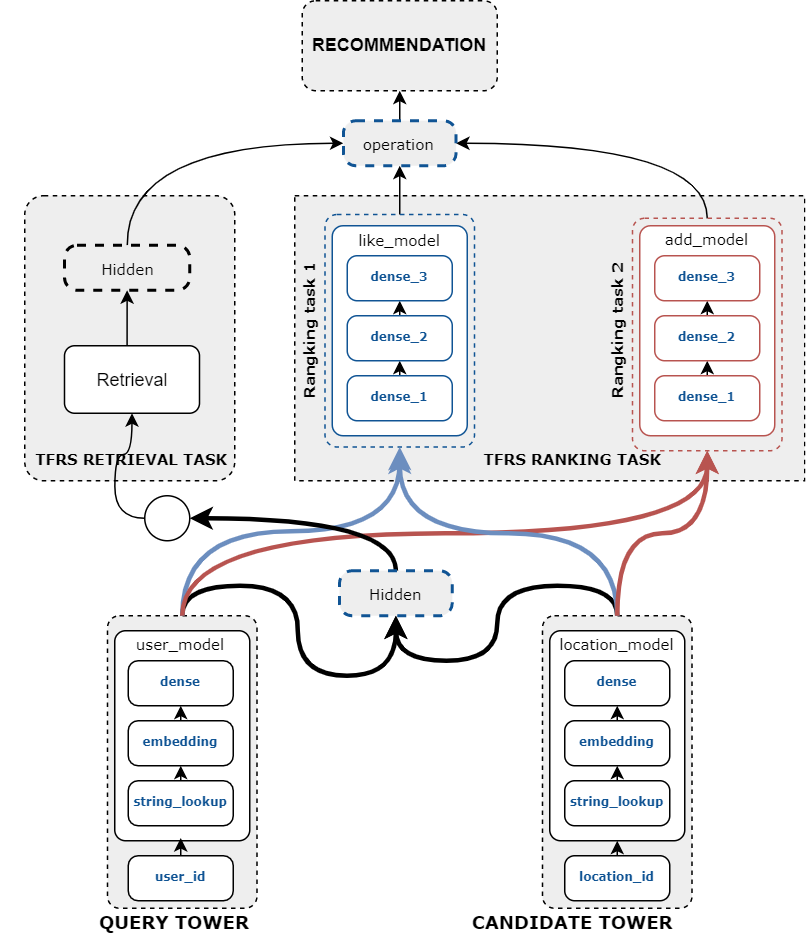

The diagram above was exported from draw.io. Its source (the exported page's mxGraphModel, read from the mxfile embedded in the PNG):
<mxGraphModel dx="1597" dy="740" grid="1" gridSize="10" guides="1" tooltips="1" connect="1" arrows="1" fold="1" page="1" pageScale="1" pageWidth="827" pageHeight="1169" math="0" shadow="0">
  <root>
    <mxCell id="0" />
    <mxCell id="1" parent="0" />
    <mxCell id="2" value="" style="rounded=1;whiteSpace=wrap;html=1;fillColor=#EEEEEE;dashed=1;arcSize=9;" vertex="1" parent="1">
      <mxGeometry x="1060" y="500" width="140" height="190" as="geometry" />
    </mxCell>
    <mxCell id="3" value="" style="rounded=1;whiteSpace=wrap;html=1;shadow=0;fontFamily=Verdana;fontSize=10;strokeColor=#000000;arcSize=8;fontColor=#105494;fillColor=#EEEEEE;dashed=1;" vertex="1" parent="1">
      <mxGeometry x="1405.18" y="780" width="99.64" height="195" as="geometry" />
    </mxCell>
    <mxCell id="4" value="" style="rounded=1;whiteSpace=wrap;html=1;shadow=0;fontFamily=Verdana;fontSize=10;strokeColor=#000000;arcSize=8;fontColor=#105494;fillColor=#EEEEEE;dashed=1;" vertex="1" parent="1">
      <mxGeometry x="1115.18" y="780" width="99.64" height="195" as="geometry" />
    </mxCell>
    <mxCell id="5" value="" style="rounded=0;whiteSpace=wrap;html=1;dashed=1;fillColor=#EEEEEE;" vertex="1" parent="1">
      <mxGeometry x="1240" y="500" width="340" height="190" as="geometry" />
    </mxCell>
    <mxCell id="6" value="" style="rounded=1;whiteSpace=wrap;html=1;shadow=0;fontFamily=Verdana;fontSize=10;strokeColor=#B85450;arcSize=8;fontColor=#105494;" vertex="1" parent="1">
      <mxGeometry x="1470" y="520" width="90" height="140" as="geometry" />
    </mxCell>
    <mxCell id="7" value="" style="rounded=1;whiteSpace=wrap;html=1;shadow=0;fontFamily=Verdana;fontSize=10;strokeColor=#105494;arcSize=8;fontColor=#105494;" vertex="1" parent="1">
      <mxGeometry x="1265" y="520" width="90" height="140" as="geometry" />
    </mxCell>
    <mxCell id="8" value="" style="rounded=1;whiteSpace=wrap;html=1;shadow=0;fontFamily=Verdana;fontSize=10;strokeColor=#000000;arcSize=8;fontColor=#105494;" vertex="1" parent="1">
      <mxGeometry x="1410" y="790" width="90" height="140" as="geometry" />
    </mxCell>
    <mxCell id="9" value="" style="rounded=1;whiteSpace=wrap;html=1;shadow=0;fontFamily=Verdana;fontSize=10;strokeColor=#000000;arcSize=8;fontColor=#105494;" vertex="1" parent="1">
      <mxGeometry x="1120" y="790" width="90" height="140" as="geometry" />
    </mxCell>
    <mxCell id="10" style="edgeStyle=orthogonalEdgeStyle;rounded=1;orthogonalLoop=1;jettySize=auto;html=1;exitX=0.5;exitY=0;exitDx=0;exitDy=0;entryX=0.5;entryY=1;entryDx=0;entryDy=0;fontFamily=Verdana;fontSize=8;fontColor=#105494;jumpSize=6;strokeWidth=1;strokeColor=#000000;" edge="1" source="11" target="13" parent="1">
      <mxGeometry relative="1" as="geometry" />
    </mxCell>
    <mxCell id="11" value="&lt;font style=&quot;font-size: 8px;&quot;&gt;&lt;b&gt;string_lookup&lt;/b&gt;&lt;/font&gt;" style="rounded=1;whiteSpace=wrap;html=1;shadow=0;fontFamily=Verdana;fontSize=10;strokeColor=#000000;arcSize=22;verticalAlign=top;fontColor=#105494;" vertex="1" parent="1">
      <mxGeometry x="1129" y="890" width="70" height="30" as="geometry" />
    </mxCell>
    <mxCell id="12" style="edgeStyle=orthogonalEdgeStyle;rounded=1;jumpSize=6;orthogonalLoop=1;jettySize=auto;html=1;exitX=0.5;exitY=0;exitDx=0;exitDy=0;entryX=0.5;entryY=1;entryDx=0;entryDy=0;fontFamily=Verdana;fontSize=8;fontColor=#105494;strokeWidth=1;strokeColor=#000000;" edge="1" source="13" target="14" parent="1">
      <mxGeometry relative="1" as="geometry" />
    </mxCell>
    <mxCell id="13" value="&lt;font style=&quot;font-size: 8px;&quot;&gt;&lt;b&gt;embedding&lt;/b&gt;&lt;/font&gt;" style="rounded=1;whiteSpace=wrap;html=1;shadow=0;fontFamily=Verdana;fontSize=10;strokeColor=#000000;arcSize=22;align=center;horizontal=1;verticalAlign=top;fontColor=#105494;" vertex="1" parent="1">
      <mxGeometry x="1129" y="850" width="70" height="30" as="geometry" />
    </mxCell>
    <mxCell id="14" value="&lt;font style=&quot;font-size: 8px;&quot;&gt;&lt;b&gt;dense&lt;/b&gt;&lt;/font&gt;" style="rounded=1;whiteSpace=wrap;html=1;shadow=0;fontFamily=Verdana;fontSize=10;strokeColor=#000000;arcSize=22;verticalAlign=top;fontColor=#105494;" vertex="1" parent="1">
      <mxGeometry x="1129" y="810" width="70" height="30" as="geometry" />
    </mxCell>
    <mxCell id="15" style="edgeStyle=orthogonalEdgeStyle;rounded=1;jumpSize=6;orthogonalLoop=1;jettySize=auto;html=1;exitX=0.5;exitY=0;exitDx=0;exitDy=0;entryX=0.5;entryY=1;entryDx=0;entryDy=0;fontFamily=Verdana;fontSize=8;fontColor=#105494;strokeWidth=1;strokeColor=#000000;" edge="1" source="16" target="18" parent="1">
      <mxGeometry relative="1" as="geometry" />
    </mxCell>
    <mxCell id="16" value="&lt;font style=&quot;font-size: 8px;&quot;&gt;&lt;b&gt;string_lookup&lt;/b&gt;&lt;/font&gt;" style="rounded=1;whiteSpace=wrap;html=1;shadow=0;fontFamily=Verdana;fontSize=10;strokeColor=#000000;arcSize=22;verticalAlign=top;fontColor=#105494;" vertex="1" parent="1">
      <mxGeometry x="1420" y="890" width="70" height="30" as="geometry" />
    </mxCell>
    <mxCell id="17" style="edgeStyle=orthogonalEdgeStyle;rounded=1;jumpSize=6;orthogonalLoop=1;jettySize=auto;html=1;exitX=0.5;exitY=0;exitDx=0;exitDy=0;entryX=0.5;entryY=1;entryDx=0;entryDy=0;fontFamily=Verdana;fontSize=8;fontColor=#105494;strokeWidth=1;strokeColor=#000000;" edge="1" source="18" target="19" parent="1">
      <mxGeometry relative="1" as="geometry" />
    </mxCell>
    <mxCell id="18" value="&lt;font style=&quot;font-size: 8px;&quot;&gt;&lt;b&gt;embedding&lt;/b&gt;&lt;/font&gt;" style="rounded=1;whiteSpace=wrap;html=1;shadow=0;fontFamily=Verdana;fontSize=10;strokeColor=#000000;arcSize=22;align=center;horizontal=1;verticalAlign=top;fontColor=#105494;" vertex="1" parent="1">
      <mxGeometry x="1420" y="850" width="70" height="30" as="geometry" />
    </mxCell>
    <mxCell id="19" value="&lt;font style=&quot;font-size: 8px;&quot;&gt;&lt;b&gt;dense&lt;/b&gt;&lt;/font&gt;" style="rounded=1;whiteSpace=wrap;html=1;shadow=0;fontFamily=Verdana;fontSize=10;strokeColor=#000000;arcSize=22;verticalAlign=top;fontColor=#105494;" vertex="1" parent="1">
      <mxGeometry x="1420" y="810" width="70" height="30" as="geometry" />
    </mxCell>
    <mxCell id="20" style="edgeStyle=orthogonalEdgeStyle;rounded=1;jumpSize=6;orthogonalLoop=1;jettySize=auto;html=1;exitX=0.5;exitY=0;exitDx=0;exitDy=0;entryX=0.5;entryY=1;entryDx=0;entryDy=0;fontFamily=Verdana;fontSize=8;fontColor=#105494;strokeWidth=1;" edge="1" source="21" target="23" parent="1">
      <mxGeometry relative="1" as="geometry" />
    </mxCell>
    <mxCell id="21" value="&lt;font style=&quot;font-size: 8px;&quot;&gt;&lt;b&gt;dense_1&lt;/b&gt;&lt;/font&gt;" style="rounded=1;whiteSpace=wrap;html=1;shadow=0;fontFamily=Verdana;fontSize=10;strokeColor=#B85450;arcSize=22;verticalAlign=top;fontColor=#105494;" vertex="1" parent="1">
      <mxGeometry x="1480" y="620" width="70" height="30" as="geometry" />
    </mxCell>
    <mxCell id="22" style="edgeStyle=orthogonalEdgeStyle;rounded=1;jumpSize=6;orthogonalLoop=1;jettySize=auto;html=1;exitX=0.5;exitY=0;exitDx=0;exitDy=0;entryX=0.5;entryY=1;entryDx=0;entryDy=0;fontFamily=Verdana;fontSize=8;fontColor=#105494;strokeWidth=1;" edge="1" source="23" target="24" parent="1">
      <mxGeometry relative="1" as="geometry" />
    </mxCell>
    <mxCell id="23" value="&lt;font style=&quot;font-size: 8px;&quot;&gt;&lt;b&gt;dense_2&lt;/b&gt;&lt;/font&gt;" style="rounded=1;whiteSpace=wrap;html=1;shadow=0;fontFamily=Verdana;fontSize=10;strokeColor=#B85450;arcSize=22;align=center;horizontal=1;verticalAlign=top;fontColor=#105494;" vertex="1" parent="1">
      <mxGeometry x="1480" y="580" width="70" height="30" as="geometry" />
    </mxCell>
    <mxCell id="24" value="&lt;font style=&quot;font-size: 8px;&quot;&gt;&lt;b&gt;dense_3&lt;/b&gt;&lt;/font&gt;" style="rounded=1;whiteSpace=wrap;html=1;shadow=0;fontFamily=Verdana;fontSize=10;strokeColor=#B85450;arcSize=22;verticalAlign=top;fontColor=#105494;" vertex="1" parent="1">
      <mxGeometry x="1480" y="540" width="70" height="30" as="geometry" />
    </mxCell>
    <mxCell id="25" style="edgeStyle=orthogonalEdgeStyle;rounded=1;jumpSize=6;orthogonalLoop=1;jettySize=auto;html=1;exitX=0.5;exitY=0;exitDx=0;exitDy=0;entryX=0.5;entryY=1;entryDx=0;entryDy=0;fontFamily=Verdana;fontSize=8;fontColor=#105494;strokeWidth=1;" edge="1" source="26" target="28" parent="1">
      <mxGeometry relative="1" as="geometry" />
    </mxCell>
    <mxCell id="26" value="&lt;font style=&quot;font-size: 8px;&quot;&gt;&lt;b&gt;dense_1&lt;/b&gt;&lt;/font&gt;" style="rounded=1;whiteSpace=wrap;html=1;shadow=0;fontFamily=Verdana;fontSize=10;strokeColor=#105494;arcSize=22;verticalAlign=top;fontColor=#105494;" vertex="1" parent="1">
      <mxGeometry x="1275" y="620" width="70" height="30" as="geometry" />
    </mxCell>
    <mxCell id="27" style="edgeStyle=orthogonalEdgeStyle;rounded=1;jumpSize=6;orthogonalLoop=1;jettySize=auto;html=1;exitX=0.5;exitY=0;exitDx=0;exitDy=0;entryX=0.5;entryY=1;entryDx=0;entryDy=0;fontFamily=Verdana;fontSize=8;fontColor=#105494;strokeWidth=1;" edge="1" source="28" target="29" parent="1">
      <mxGeometry relative="1" as="geometry" />
    </mxCell>
    <mxCell id="28" value="&lt;font style=&quot;font-size: 8px;&quot;&gt;&lt;b&gt;dense_2&lt;/b&gt;&lt;/font&gt;" style="rounded=1;whiteSpace=wrap;html=1;shadow=0;fontFamily=Verdana;fontSize=10;strokeColor=#105494;arcSize=22;align=center;horizontal=1;verticalAlign=top;fontColor=#105494;" vertex="1" parent="1">
      <mxGeometry x="1275" y="580" width="70" height="30" as="geometry" />
    </mxCell>
    <mxCell id="29" value="&lt;font style=&quot;font-size: 8px;&quot;&gt;&lt;b&gt;dense_3&lt;/b&gt;&lt;/font&gt;" style="rounded=1;whiteSpace=wrap;html=1;shadow=0;fontFamily=Verdana;fontSize=10;strokeColor=#105494;arcSize=22;verticalAlign=top;fontColor=#105494;" vertex="1" parent="1">
      <mxGeometry x="1275" y="540" width="70" height="30" as="geometry" />
    </mxCell>
    <mxCell id="30" value="&lt;font face=&quot;Verdana&quot;&gt;&lt;span style=&quot;font-size: 10px;&quot;&gt;user_model&lt;br&gt;&lt;/span&gt;&lt;/font&gt;" style="text;html=1;strokeColor=none;fillColor=none;align=center;verticalAlign=middle;whiteSpace=wrap;rounded=0;shadow=0;fontSize=13;" vertex="1" parent="1">
      <mxGeometry x="1134" y="793" width="60" height="10" as="geometry" />
    </mxCell>
    <mxCell id="31" value="&lt;font face=&quot;Verdana&quot;&gt;&lt;span style=&quot;font-size: 10px;&quot;&gt;location_model&lt;br&gt;&lt;/span&gt;&lt;/font&gt;" style="text;html=1;strokeColor=none;fillColor=none;align=center;verticalAlign=middle;whiteSpace=wrap;rounded=0;shadow=0;fontSize=13;" vertex="1" parent="1">
      <mxGeometry x="1425" y="793" width="60" height="10" as="geometry" />
    </mxCell>
    <mxCell id="32" value="&lt;font face=&quot;Verdana&quot;&gt;&lt;span style=&quot;font-size: 10px;&quot;&gt;add_model&lt;br&gt;&lt;/span&gt;&lt;/font&gt;" style="text;html=1;strokeColor=none;fillColor=none;align=center;verticalAlign=middle;whiteSpace=wrap;rounded=0;shadow=0;fontSize=13;" vertex="1" parent="1">
      <mxGeometry x="1485" y="523" width="60" height="10" as="geometry" />
    </mxCell>
    <mxCell id="33" value="&lt;font face=&quot;Verdana&quot;&gt;&lt;span style=&quot;font-size: 10px;&quot;&gt;like_model&lt;br&gt;&lt;/span&gt;&lt;/font&gt;" style="text;html=1;strokeColor=none;fillColor=none;align=center;verticalAlign=bottom;whiteSpace=wrap;rounded=0;shadow=0;fontSize=13;horizontal=1;" vertex="1" parent="1">
      <mxGeometry x="1280" y="530" width="60" height="10" as="geometry" />
    </mxCell>
    <mxCell id="34" style="edgeStyle=orthogonalEdgeStyle;curved=1;rounded=0;orthogonalLoop=1;jettySize=auto;html=1;exitX=0;exitY=0.5;exitDx=0;exitDy=0;entryX=0.5;entryY=1;entryDx=0;entryDy=0;strokeWidth=1;" edge="1" source="35" target="39" parent="1">
      <mxGeometry relative="1" as="geometry" />
    </mxCell>
    <mxCell id="35" value="" style="ellipse;whiteSpace=wrap;html=1;aspect=fixed;" vertex="1" parent="1">
      <mxGeometry x="1140" y="700" width="30" height="30" as="geometry" />
    </mxCell>
    <mxCell id="36" style="edgeStyle=orthogonalEdgeStyle;rounded=0;orthogonalLoop=1;jettySize=auto;html=1;exitX=0.5;exitY=0;exitDx=0;exitDy=0;entryX=0.5;entryY=1;entryDx=0;entryDy=0;curved=1;" edge="1" source="37" target="63" parent="1">
      <mxGeometry relative="1" as="geometry" />
    </mxCell>
    <mxCell id="37" value="" style="rounded=1;whiteSpace=wrap;html=1;shadow=0;fontFamily=Verdana;fontSize=10;strokeColor=#105494;arcSize=8;fontColor=#105494;fillColor=none;dashed=1;" vertex="1" parent="1">
      <mxGeometry x="1260.18" y="512.5" width="99.64" height="155" as="geometry" />
    </mxCell>
    <mxCell id="38" style="edgeStyle=orthogonalEdgeStyle;rounded=0;orthogonalLoop=1;jettySize=auto;html=1;exitX=0.5;exitY=0;exitDx=0;exitDy=0;entryX=0.5;entryY=1;entryDx=0;entryDy=0;" edge="1" source="39" target="61" parent="1">
      <mxGeometry relative="1" as="geometry" />
    </mxCell>
    <mxCell id="39" value="&lt;font color=&quot;#000000&quot;&gt;Retrieval&lt;/font&gt;" style="rounded=1;whiteSpace=wrap;html=1;fontColor=#105494;strokeColor=#000000;" vertex="1" parent="1">
      <mxGeometry x="1086.5" y="600" width="90" height="45" as="geometry" />
    </mxCell>
    <mxCell id="40" value="&lt;font face=&quot;Verdana&quot;&gt;&lt;span style=&quot;font-size: 10px;&quot;&gt;&lt;b&gt;TFRS RANKING TASK&lt;/b&gt;&lt;br&gt;&lt;/span&gt;&lt;/font&gt;" style="text;html=1;strokeColor=none;fillColor=none;align=center;verticalAlign=middle;whiteSpace=wrap;rounded=0;shadow=0;fontSize=13;" vertex="1" parent="1">
      <mxGeometry x="1337.5" y="670" width="175" height="10" as="geometry" />
    </mxCell>
    <mxCell id="41" value="&lt;font face=&quot;Verdana&quot;&gt;&lt;span style=&quot;font-size: 10px;&quot;&gt;&lt;b&gt;TFRS RETRIEVAL TASK&lt;/b&gt;&lt;br&gt;&lt;/span&gt;&lt;/font&gt;" style="text;html=1;strokeColor=none;fillColor=none;align=center;verticalAlign=middle;whiteSpace=wrap;rounded=0;shadow=0;fontSize=13;" vertex="1" parent="1">
      <mxGeometry x="1044" y="670" width="175" height="10" as="geometry" />
    </mxCell>
    <mxCell id="42" style="edgeStyle=orthogonalEdgeStyle;curved=1;rounded=0;orthogonalLoop=1;jettySize=auto;html=1;exitX=0.5;exitY=0;exitDx=0;exitDy=0;entryX=1;entryY=0.5;entryDx=0;entryDy=0;" edge="1" source="43" target="63" parent="1">
      <mxGeometry relative="1" as="geometry" />
    </mxCell>
    <mxCell id="43" value="" style="rounded=1;whiteSpace=wrap;html=1;shadow=0;fontFamily=Verdana;fontSize=10;strokeColor=#B85450;arcSize=8;fontColor=#105494;fillColor=none;dashed=1;" vertex="1" parent="1">
      <mxGeometry x="1465.18" y="515" width="99.64" height="155" as="geometry" />
    </mxCell>
    <mxCell id="44" style="edgeStyle=orthogonalEdgeStyle;curved=1;rounded=0;orthogonalLoop=1;jettySize=auto;html=1;exitX=0.5;exitY=0;exitDx=0;exitDy=0;entryX=0.5;entryY=1;entryDx=0;entryDy=0;fontFamily=Verdana;fontSize=10;fontColor=#000000;strokeWidth=3;" edge="1" source="4" target="59" parent="1">
      <mxGeometry relative="1" as="geometry">
        <Array as="points">
          <mxPoint x="1165" y="760" />
          <mxPoint x="1242" y="760" />
          <mxPoint x="1242" y="820" />
          <mxPoint x="1307" y="820" />
        </Array>
      </mxGeometry>
    </mxCell>
    <mxCell id="45" style="edgeStyle=orthogonalEdgeStyle;curved=1;rounded=0;orthogonalLoop=1;jettySize=auto;html=1;exitX=0.5;exitY=0;exitDx=0;exitDy=0;entryX=0.5;entryY=1;entryDx=0;entryDy=0;fontFamily=Verdana;fontSize=10;fontColor=#000000;strokeWidth=3;fillColor=#dae8fc;strokeColor=#6c8ebf;" edge="1" source="4" target="37" parent="1">
      <mxGeometry relative="1" as="geometry" />
    </mxCell>
    <mxCell id="46" style="edgeStyle=orthogonalEdgeStyle;rounded=0;orthogonalLoop=1;jettySize=auto;html=1;exitX=0.5;exitY=0;exitDx=0;exitDy=0;entryX=0.5;entryY=1;entryDx=0;entryDy=0;curved=1;fillColor=#f8cecc;strokeColor=#b85450;strokeWidth=3;" edge="1" source="4" target="43" parent="1">
      <mxGeometry relative="1" as="geometry" />
    </mxCell>
    <mxCell id="47" value="&lt;font face=&quot;Verdana&quot;&gt;&lt;b&gt;QUERY TOWER&lt;/b&gt;&lt;/font&gt;" style="text;html=1;strokeColor=none;fillColor=none;align=center;verticalAlign=middle;whiteSpace=wrap;rounded=0;dashed=1;fontColor=#000000;" vertex="1" parent="1">
      <mxGeometry x="1100" y="970" width="120" height="30" as="geometry" />
    </mxCell>
    <mxCell id="48" value="&lt;font face=&quot;Verdana&quot;&gt;&lt;b&gt;CANDIDATE TOWER&lt;/b&gt;&lt;/font&gt;" style="text;html=1;strokeColor=none;fillColor=none;align=center;verticalAlign=middle;whiteSpace=wrap;rounded=0;dashed=1;fontColor=#000000;" vertex="1" parent="1">
      <mxGeometry x="1332.5" y="970" width="185" height="30" as="geometry" />
    </mxCell>
    <mxCell id="49" style="edgeStyle=orthogonalEdgeStyle;curved=1;rounded=0;orthogonalLoop=1;jettySize=auto;html=1;exitX=0.5;exitY=0;exitDx=0;exitDy=0;entryX=0.49;entryY=0.76;entryDx=0;entryDy=0;entryPerimeter=0;fontFamily=Verdana;fontSize=10;fontColor=#000000;strokeColor=#000000;" edge="1" source="50" target="4" parent="1">
      <mxGeometry relative="1" as="geometry" />
    </mxCell>
    <mxCell id="50" value="&lt;font style=&quot;font-size: 8px;&quot;&gt;&lt;b&gt;user_id&lt;/b&gt;&lt;/font&gt;" style="rounded=1;whiteSpace=wrap;html=1;shadow=0;fontFamily=Verdana;fontSize=10;strokeColor=#000000;arcSize=22;verticalAlign=top;fontColor=#105494;" vertex="1" parent="1">
      <mxGeometry x="1129" y="940" width="70" height="30" as="geometry" />
    </mxCell>
    <mxCell id="51" style="edgeStyle=orthogonalEdgeStyle;curved=1;rounded=0;orthogonalLoop=1;jettySize=auto;html=1;exitX=0.5;exitY=0;exitDx=0;exitDy=0;entryX=0.5;entryY=1;entryDx=0;entryDy=0;fontFamily=Verdana;fontSize=10;fontColor=#000000;strokeColor=#000000;" edge="1" source="52" target="8" parent="1">
      <mxGeometry relative="1" as="geometry" />
    </mxCell>
    <mxCell id="52" value="&lt;font style=&quot;font-size: 8px;&quot;&gt;&lt;b&gt;location_id&lt;/b&gt;&lt;/font&gt;" style="rounded=1;whiteSpace=wrap;html=1;shadow=0;fontFamily=Verdana;fontSize=10;strokeColor=#000000;arcSize=22;verticalAlign=top;fontColor=#105494;" vertex="1" parent="1">
      <mxGeometry x="1420" y="940" width="70" height="30" as="geometry" />
    </mxCell>
    <mxCell id="53" style="edgeStyle=orthogonalEdgeStyle;curved=1;rounded=0;orthogonalLoop=1;jettySize=auto;html=1;exitX=0.5;exitY=0;exitDx=0;exitDy=0;entryX=0.5;entryY=1;entryDx=0;entryDy=0;fontFamily=Verdana;fontSize=10;fontColor=#000000;strokeWidth=3;" edge="1" source="3" target="59" parent="1">
      <mxGeometry relative="1" as="geometry">
        <Array as="points">
          <mxPoint x="1455" y="760" />
          <mxPoint x="1375" y="760" />
          <mxPoint x="1375" y="810" />
          <mxPoint x="1307" y="810" />
        </Array>
      </mxGeometry>
    </mxCell>
    <mxCell id="54" style="edgeStyle=orthogonalEdgeStyle;curved=1;rounded=0;orthogonalLoop=1;jettySize=auto;html=1;exitX=0.5;exitY=0;exitDx=0;exitDy=0;fontFamily=Verdana;fontSize=10;fontColor=#000000;fillColor=#dae8fc;strokeColor=#6c8ebf;strokeWidth=3;" edge="1" source="3" parent="1">
      <mxGeometry relative="1" as="geometry">
        <mxPoint x="1310" y="670" as="targetPoint" />
      </mxGeometry>
    </mxCell>
    <mxCell id="55" style="edgeStyle=orthogonalEdgeStyle;curved=1;rounded=0;orthogonalLoop=1;jettySize=auto;html=1;exitX=0.5;exitY=0;exitDx=0;exitDy=0;entryX=0.5;entryY=1;entryDx=0;entryDy=0;fillColor=#f8cecc;strokeColor=#b85450;strokeWidth=3;" edge="1" source="3" target="43" parent="1">
      <mxGeometry relative="1" as="geometry" />
    </mxCell>
    <mxCell id="56" value="&lt;b&gt;&lt;font style=&quot;font-size: 10px;&quot;&gt;Rangking task 1&lt;/font&gt;&lt;/b&gt;" style="text;html=1;strokeColor=none;fillColor=none;align=center;verticalAlign=middle;whiteSpace=wrap;rounded=0;dashed=1;fontFamily=Verdana;fontColor=#000000;rotation=-90;" vertex="1" parent="1">
      <mxGeometry x="1190" y="575" width="120" height="30" as="geometry" />
    </mxCell>
    <mxCell id="57" value="&lt;b&gt;&lt;font style=&quot;font-size: 10px;&quot;&gt;Rangking task 2&lt;/font&gt;&lt;/b&gt;" style="text;html=1;strokeColor=none;fillColor=none;align=center;verticalAlign=middle;whiteSpace=wrap;rounded=0;dashed=1;fontFamily=Verdana;fontColor=#000000;rotation=-90;" vertex="1" parent="1">
      <mxGeometry x="1395" y="575" width="120" height="30" as="geometry" />
    </mxCell>
    <mxCell id="58" style="edgeStyle=orthogonalEdgeStyle;curved=1;rounded=0;orthogonalLoop=1;jettySize=auto;html=1;exitX=0.5;exitY=0;exitDx=0;exitDy=0;entryX=1;entryY=0.5;entryDx=0;entryDy=0;fontFamily=Verdana;fontSize=10;fontColor=#000000;strokeWidth=3;" edge="1" source="59" target="35" parent="1">
      <mxGeometry relative="1" as="geometry" />
    </mxCell>
    <mxCell id="59" value="Hidden" style="rounded=1;whiteSpace=wrap;html=1;dashed=1;fontFamily=Verdana;fontSize=10;fontColor=#000000;strokeColor=#105494;fillColor=#EEEEEE;arcSize=28;strokeWidth=2;" vertex="1" parent="1">
      <mxGeometry x="1269.84" y="750" width="75.16" height="30" as="geometry" />
    </mxCell>
    <mxCell id="60" style="edgeStyle=orthogonalEdgeStyle;curved=1;rounded=0;orthogonalLoop=1;jettySize=auto;html=1;exitX=0.5;exitY=0;exitDx=0;exitDy=0;entryX=0;entryY=0.5;entryDx=0;entryDy=0;" edge="1" source="61" target="63" parent="1">
      <mxGeometry relative="1" as="geometry" />
    </mxCell>
    <mxCell id="61" value="Hidden" style="rounded=1;whiteSpace=wrap;html=1;dashed=1;fontFamily=Verdana;fontSize=10;fontColor=#000000;strokeColor=#000000;fillColor=#EEEEEE;arcSize=28;strokeWidth=2;" vertex="1" parent="1">
      <mxGeometry x="1086.5" y="533" width="83.5" height="30" as="geometry" />
    </mxCell>
    <mxCell id="62" style="edgeStyle=orthogonalEdgeStyle;curved=1;rounded=0;orthogonalLoop=1;jettySize=auto;html=1;exitX=0.5;exitY=0;exitDx=0;exitDy=0;entryX=0.5;entryY=1;entryDx=0;entryDy=0;" edge="1" source="63" target="64" parent="1">
      <mxGeometry relative="1" as="geometry" />
    </mxCell>
    <mxCell id="63" value="operation" style="rounded=1;whiteSpace=wrap;html=1;dashed=1;fontFamily=Verdana;fontSize=10;fontColor=#000000;strokeColor=#105494;fillColor=#EEEEEE;arcSize=28;strokeWidth=2;" vertex="1" parent="1">
      <mxGeometry x="1272.4199999999998" y="450" width="75.16" height="30" as="geometry" />
    </mxCell>
    <mxCell id="64" value="&lt;b&gt;RECOMMENDATION&lt;/b&gt;" style="rounded=1;whiteSpace=wrap;html=1;dashed=1;fillColor=#EEEEEE;" vertex="1" parent="1">
      <mxGeometry x="1245" y="370" width="130" height="60" as="geometry" />
    </mxCell>
  </root>
</mxGraphModel>